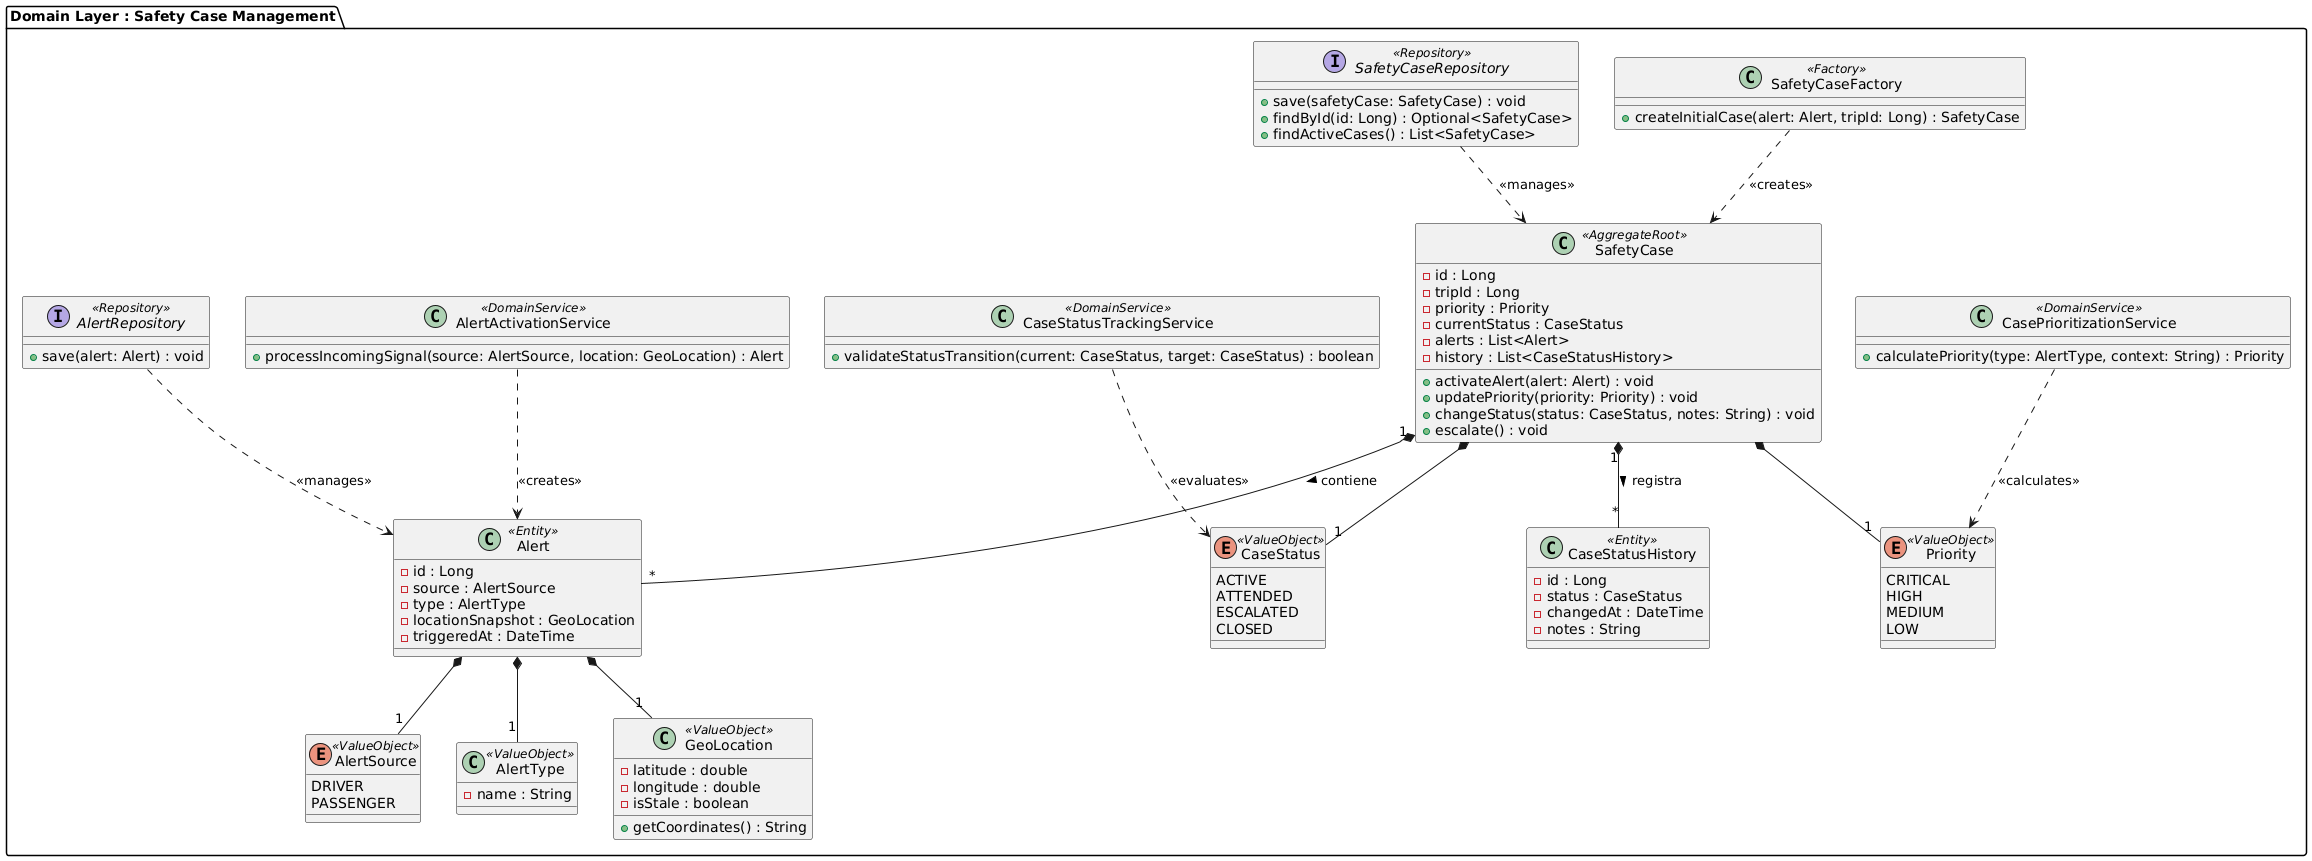

The diagram above was rendered by PlantUML. Its source (embedded in the PNG):
@startuml
package "Domain Layer : Safety Case Management" {

    ' Enums & Value Objects
    enum AlertSource <<ValueObject>> {
        DRIVER
        PASSENGER
    }

    enum CaseStatus <<ValueObject>> {
        ACTIVE
        ATTENDED
        ESCALATED
        CLOSED
    }

    enum Priority <<ValueObject>> {
        CRITICAL
        HIGH
        MEDIUM
        LOW
    }

    class AlertType <<ValueObject>> {
        - name : String
    }

    class GeoLocation <<ValueObject>> {
        - latitude : double
        - longitude : double
        - isStale : boolean
        + getCoordinates() : String
    }

    ' Entities
    class Alert <<Entity>> {
        - id : Long
        - source : AlertSource
        - type : AlertType
        - locationSnapshot : GeoLocation
        - triggeredAt : DateTime
    }

    class CaseStatusHistory <<Entity>> {
        - id : Long
        - status : CaseStatus
        - changedAt : DateTime
        - notes : String
    }

    ' Aggregate Root
    class SafetyCase <<AggregateRoot>> {
        - id : Long
        - tripId : Long
        - priority : Priority
        - currentStatus : CaseStatus
        - alerts : List<Alert>
        - history : List<CaseStatusHistory>
        + activateAlert(alert: Alert) : void
        + updatePriority(priority: Priority) : void
        + changeStatus(status: CaseStatus, notes: String) : void
        + escalate() : void
    }

    ' Factories & Domain Services
    class SafetyCaseFactory <<Factory>> {
        + createInitialCase(alert: Alert, tripId: Long) : SafetyCase
    }

    class AlertActivationService <<DomainService>> {
        + processIncomingSignal(source: AlertSource, location: GeoLocation) : Alert
    }

    class CasePrioritizationService <<DomainService>> {
        + calculatePriority(type: AlertType, context: String) : Priority
    }
    
    class CaseStatusTrackingService <<DomainService>> {
        + validateStatusTransition(current: CaseStatus, target: CaseStatus) : boolean
    }

    ' Repositories
    interface SafetyCaseRepository <<Repository>> {
        + save(safetyCase: SafetyCase) : void
        + findById(id: Long) : Optional<SafetyCase>
        + findActiveCases() : List<SafetyCase>
    }

    interface AlertRepository <<Repository>> {
        + save(alert: Alert) : void
    }

    ' Structural Relationships
    SafetyCase "1" *-- "*" Alert : contiene >
    SafetyCase "1" *-- "*" CaseStatusHistory : registra >
    
    SafetyCase *-- "1" Priority
    SafetyCase *-- "1" CaseStatus
    
    Alert *-- "1" AlertSource
    Alert *-- "1" AlertType
    Alert *-- "1" GeoLocation

    ' Dependencies
    SafetyCaseFactory ..> SafetyCase : <<creates>>
    AlertActivationService ..> Alert : <<creates>>
    CasePrioritizationService ..> Priority : <<calculates>>
    CaseStatusTrackingService ..> CaseStatus : <<evaluates>>

    SafetyCaseRepository ..> SafetyCase : <<manages>>
    AlertRepository ..> Alert : <<manages>>
}
@enduml